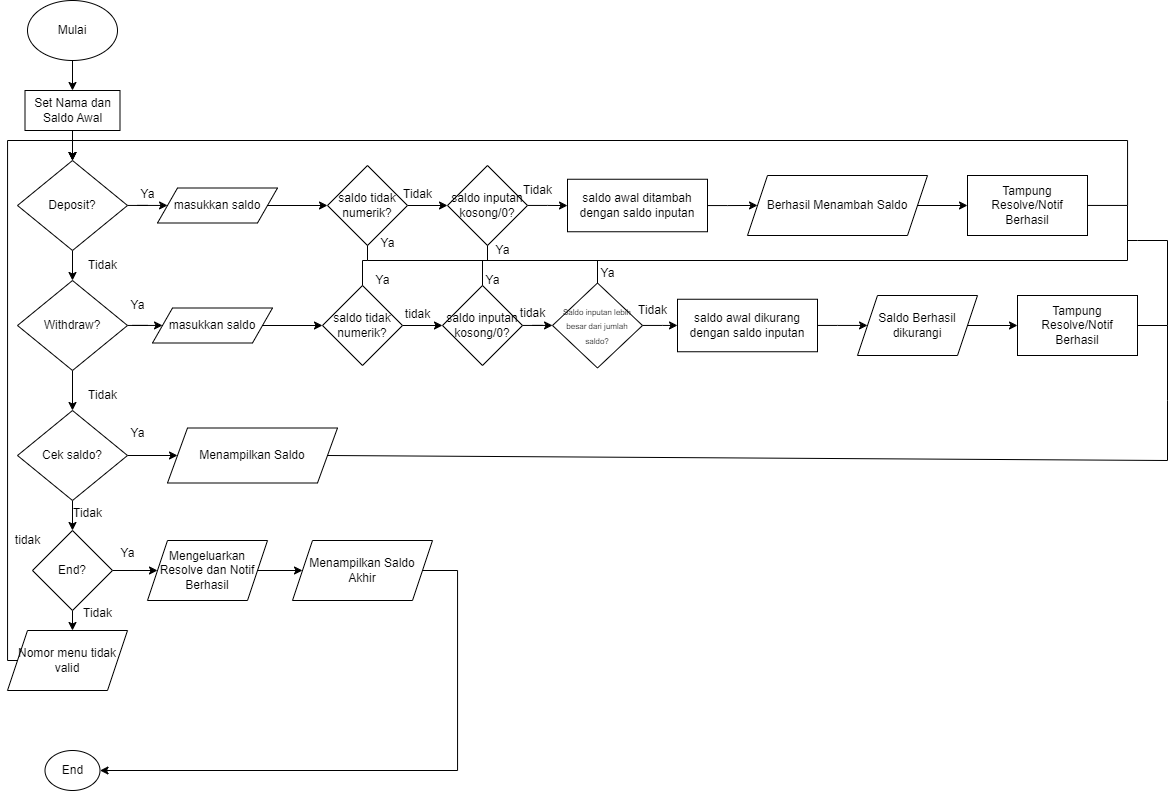

The diagram above was exported from draw.io. Its source (the exported page's mxGraphModel, read from the mxfile embedded in the PNG):
<mxGraphModel dx="1687" dy="974" grid="1" gridSize="10" guides="1" tooltips="1" connect="1" arrows="1" fold="1" page="1" pageScale="1" pageWidth="1169" pageHeight="1654" math="0" shadow="0">
  <root>
    <mxCell id="0" />
    <mxCell id="1" parent="0" />
    <mxCell id="L7N8ndctYGZqhMdfo9i--62" value="" style="edgeStyle=orthogonalEdgeStyle;rounded=0;orthogonalLoop=1;jettySize=auto;html=1;" parent="1" source="L7N8ndctYGZqhMdfo9i--1" target="L7N8ndctYGZqhMdfo9i--60" edge="1">
      <mxGeometry relative="1" as="geometry" />
    </mxCell>
    <mxCell id="L7N8ndctYGZqhMdfo9i--1" value="Mulai" style="ellipse;whiteSpace=wrap;html=1;" parent="1" vertex="1">
      <mxGeometry x="60" y="40" width="90" height="60" as="geometry" />
    </mxCell>
    <mxCell id="L7N8ndctYGZqhMdfo9i--5" value="" style="edgeStyle=orthogonalEdgeStyle;rounded=0;orthogonalLoop=1;jettySize=auto;html=1;" parent="1" source="L7N8ndctYGZqhMdfo9i--2" target="L7N8ndctYGZqhMdfo9i--3" edge="1">
      <mxGeometry relative="1" as="geometry" />
    </mxCell>
    <mxCell id="L7N8ndctYGZqhMdfo9i--8" value="" style="edgeStyle=orthogonalEdgeStyle;rounded=0;orthogonalLoop=1;jettySize=auto;html=1;" parent="1" source="L7N8ndctYGZqhMdfo9i--2" target="L7N8ndctYGZqhMdfo9i--7" edge="1">
      <mxGeometry relative="1" as="geometry" />
    </mxCell>
    <mxCell id="L7N8ndctYGZqhMdfo9i--2" value="Deposit?" style="rhombus;whiteSpace=wrap;html=1;" parent="1" vertex="1">
      <mxGeometry x="50" y="200" width="110" height="90" as="geometry" />
    </mxCell>
    <mxCell id="L7N8ndctYGZqhMdfo9i--26" value="" style="edgeStyle=orthogonalEdgeStyle;rounded=0;orthogonalLoop=1;jettySize=auto;html=1;" parent="1" source="L7N8ndctYGZqhMdfo9i--3" target="L7N8ndctYGZqhMdfo9i--18" edge="1">
      <mxGeometry relative="1" as="geometry" />
    </mxCell>
    <mxCell id="L7N8ndctYGZqhMdfo9i--33" value="" style="edgeStyle=orthogonalEdgeStyle;rounded=0;orthogonalLoop=1;jettySize=auto;html=1;" parent="1" source="L7N8ndctYGZqhMdfo9i--3" target="L7N8ndctYGZqhMdfo9i--32" edge="1">
      <mxGeometry relative="1" as="geometry" />
    </mxCell>
    <mxCell id="L7N8ndctYGZqhMdfo9i--3" value="Withdraw?" style="rhombus;whiteSpace=wrap;html=1;" parent="1" vertex="1">
      <mxGeometry x="50" y="320" width="110" height="90" as="geometry" />
    </mxCell>
    <mxCell id="L7N8ndctYGZqhMdfo9i--6" value="Tidak" style="text;html=1;align=center;verticalAlign=middle;resizable=0;points=[];autosize=1;strokeColor=none;fillColor=none;" parent="1" vertex="1">
      <mxGeometry x="110" y="290" width="50" height="30" as="geometry" />
    </mxCell>
    <mxCell id="L7N8ndctYGZqhMdfo9i--10" value="" style="edgeStyle=orthogonalEdgeStyle;rounded=0;orthogonalLoop=1;jettySize=auto;html=1;" parent="1" source="L7N8ndctYGZqhMdfo9i--7" target="L7N8ndctYGZqhMdfo9i--9" edge="1">
      <mxGeometry relative="1" as="geometry" />
    </mxCell>
    <mxCell id="L7N8ndctYGZqhMdfo9i--7" value="masukkan saldo" style="shape=parallelogram;perimeter=parallelogramPerimeter;whiteSpace=wrap;html=1;fixedSize=1;" parent="1" vertex="1">
      <mxGeometry x="190" y="227.5" width="120" height="35" as="geometry" />
    </mxCell>
    <mxCell id="L7N8ndctYGZqhMdfo9i--12" value="" style="edgeStyle=orthogonalEdgeStyle;rounded=0;orthogonalLoop=1;jettySize=auto;html=1;" parent="1" source="L7N8ndctYGZqhMdfo9i--9" target="L7N8ndctYGZqhMdfo9i--11" edge="1">
      <mxGeometry relative="1" as="geometry" />
    </mxCell>
    <mxCell id="L7N8ndctYGZqhMdfo9i--9" value="saldo tidak numerik?" style="rhombus;whiteSpace=wrap;html=1;" parent="1" vertex="1">
      <mxGeometry x="360" y="205" width="80" height="80" as="geometry" />
    </mxCell>
    <mxCell id="L7N8ndctYGZqhMdfo9i--14" value="" style="edgeStyle=orthogonalEdgeStyle;rounded=0;orthogonalLoop=1;jettySize=auto;html=1;" parent="1" source="L7N8ndctYGZqhMdfo9i--11" target="L7N8ndctYGZqhMdfo9i--13" edge="1">
      <mxGeometry relative="1" as="geometry" />
    </mxCell>
    <mxCell id="L7N8ndctYGZqhMdfo9i--11" value="saldo inputan kosong/0?" style="rhombus;whiteSpace=wrap;html=1;" parent="1" vertex="1">
      <mxGeometry x="480" y="205" width="80" height="80" as="geometry" />
    </mxCell>
    <mxCell id="L7N8ndctYGZqhMdfo9i--41" value="" style="edgeStyle=orthogonalEdgeStyle;rounded=0;orthogonalLoop=1;jettySize=auto;html=1;" parent="1" source="L7N8ndctYGZqhMdfo9i--13" target="L7N8ndctYGZqhMdfo9i--39" edge="1">
      <mxGeometry relative="1" as="geometry" />
    </mxCell>
    <mxCell id="L7N8ndctYGZqhMdfo9i--13" value="saldo awal ditambah dengan saldo inputan" style="whiteSpace=wrap;html=1;" parent="1" vertex="1">
      <mxGeometry x="600" y="218.75" width="140" height="52.5" as="geometry" />
    </mxCell>
    <mxCell id="L7N8ndctYGZqhMdfo9i--15" value="Tidak" style="text;html=1;align=center;verticalAlign=middle;resizable=0;points=[];autosize=1;strokeColor=none;fillColor=none;" parent="1" vertex="1">
      <mxGeometry x="425" y="218.75" width="50" height="30" as="geometry" />
    </mxCell>
    <mxCell id="L7N8ndctYGZqhMdfo9i--16" value="Ya" style="text;html=1;align=center;verticalAlign=middle;resizable=0;points=[];autosize=1;strokeColor=none;fillColor=none;" parent="1" vertex="1">
      <mxGeometry x="515" y="275" width="40" height="30" as="geometry" />
    </mxCell>
    <mxCell id="L7N8ndctYGZqhMdfo9i--17" value="" style="edgeStyle=orthogonalEdgeStyle;rounded=0;orthogonalLoop=1;jettySize=auto;html=1;" parent="1" source="L7N8ndctYGZqhMdfo9i--18" target="L7N8ndctYGZqhMdfo9i--20" edge="1">
      <mxGeometry relative="1" as="geometry" />
    </mxCell>
    <mxCell id="L7N8ndctYGZqhMdfo9i--18" value="masukkan saldo" style="shape=parallelogram;perimeter=parallelogramPerimeter;whiteSpace=wrap;html=1;fixedSize=1;" parent="1" vertex="1">
      <mxGeometry x="185" y="347.5" width="120" height="35" as="geometry" />
    </mxCell>
    <mxCell id="L7N8ndctYGZqhMdfo9i--19" value="" style="edgeStyle=orthogonalEdgeStyle;rounded=0;orthogonalLoop=1;jettySize=auto;html=1;" parent="1" source="L7N8ndctYGZqhMdfo9i--20" target="L7N8ndctYGZqhMdfo9i--22" edge="1">
      <mxGeometry relative="1" as="geometry" />
    </mxCell>
    <mxCell id="L7N8ndctYGZqhMdfo9i--20" value="saldo tidak numerik?" style="rhombus;whiteSpace=wrap;html=1;" parent="1" vertex="1">
      <mxGeometry x="355" y="325" width="80" height="80" as="geometry" />
    </mxCell>
    <mxCell id="L7N8ndctYGZqhMdfo9i--30" value="" style="edgeStyle=orthogonalEdgeStyle;rounded=0;orthogonalLoop=1;jettySize=auto;html=1;" parent="1" source="L7N8ndctYGZqhMdfo9i--22" target="L7N8ndctYGZqhMdfo9i--29" edge="1">
      <mxGeometry relative="1" as="geometry" />
    </mxCell>
    <mxCell id="L7N8ndctYGZqhMdfo9i--22" value="saldo inputan kosong/0?" style="rhombus;whiteSpace=wrap;html=1;" parent="1" vertex="1">
      <mxGeometry x="475" y="325" width="80" height="80" as="geometry" />
    </mxCell>
    <mxCell id="L7N8ndctYGZqhMdfo9i--43" value="" style="edgeStyle=orthogonalEdgeStyle;rounded=0;orthogonalLoop=1;jettySize=auto;html=1;" parent="1" source="L7N8ndctYGZqhMdfo9i--23" target="L7N8ndctYGZqhMdfo9i--42" edge="1">
      <mxGeometry relative="1" as="geometry" />
    </mxCell>
    <mxCell id="L7N8ndctYGZqhMdfo9i--23" value="saldo awal dikurang dengan saldo inputan" style="whiteSpace=wrap;html=1;" parent="1" vertex="1">
      <mxGeometry x="710" y="338.75" width="140" height="52.5" as="geometry" />
    </mxCell>
    <mxCell id="L7N8ndctYGZqhMdfo9i--24" value="Ya" style="text;html=1;align=center;verticalAlign=middle;resizable=0;points=[];autosize=1;strokeColor=none;fillColor=none;" parent="1" vertex="1">
      <mxGeometry x="395" y="305" width="40" height="30" as="geometry" />
    </mxCell>
    <mxCell id="L7N8ndctYGZqhMdfo9i--25" value="Ya" style="text;html=1;align=center;verticalAlign=middle;resizable=0;points=[];autosize=1;strokeColor=none;fillColor=none;" parent="1" vertex="1">
      <mxGeometry x="505" y="305" width="40" height="30" as="geometry" />
    </mxCell>
    <mxCell id="L7N8ndctYGZqhMdfo9i--27" value="Ya" style="text;html=1;align=center;verticalAlign=middle;resizable=0;points=[];autosize=1;strokeColor=none;fillColor=none;" parent="1" vertex="1">
      <mxGeometry x="160" y="218.75" width="40" height="30" as="geometry" />
    </mxCell>
    <mxCell id="L7N8ndctYGZqhMdfo9i--28" value="Ya" style="text;html=1;align=center;verticalAlign=middle;resizable=0;points=[];autosize=1;strokeColor=none;fillColor=none;" parent="1" vertex="1">
      <mxGeometry x="150" y="330" width="40" height="30" as="geometry" />
    </mxCell>
    <mxCell id="L7N8ndctYGZqhMdfo9i--31" style="edgeStyle=orthogonalEdgeStyle;rounded=0;orthogonalLoop=1;jettySize=auto;html=1;" parent="1" source="L7N8ndctYGZqhMdfo9i--29" target="L7N8ndctYGZqhMdfo9i--23" edge="1">
      <mxGeometry relative="1" as="geometry" />
    </mxCell>
    <mxCell id="L7N8ndctYGZqhMdfo9i--29" value="&lt;font style=&quot;font-size: 8px;&quot;&gt;Saldo inputan lebih besar dari jumlah &lt;br&gt;saldo?&lt;/font&gt;" style="rhombus;whiteSpace=wrap;html=1;" parent="1" vertex="1">
      <mxGeometry x="585" y="322.5" width="90" height="85" as="geometry" />
    </mxCell>
    <mxCell id="L7N8ndctYGZqhMdfo9i--38" value="" style="edgeStyle=orthogonalEdgeStyle;rounded=0;orthogonalLoop=1;jettySize=auto;html=1;" parent="1" source="L7N8ndctYGZqhMdfo9i--32" target="L7N8ndctYGZqhMdfo9i--37" edge="1">
      <mxGeometry relative="1" as="geometry" />
    </mxCell>
    <mxCell id="A-kEr8oB1-6Wh4CAaVWF-12" style="edgeStyle=orthogonalEdgeStyle;rounded=0;orthogonalLoop=1;jettySize=auto;html=1;entryX=0.5;entryY=0;entryDx=0;entryDy=0;" edge="1" parent="1" source="L7N8ndctYGZqhMdfo9i--32" target="A-kEr8oB1-6Wh4CAaVWF-10">
      <mxGeometry relative="1" as="geometry" />
    </mxCell>
    <mxCell id="L7N8ndctYGZqhMdfo9i--32" value="Cek saldo?" style="rhombus;whiteSpace=wrap;html=1;" parent="1" vertex="1">
      <mxGeometry x="50" y="450" width="110" height="90" as="geometry" />
    </mxCell>
    <mxCell id="L7N8ndctYGZqhMdfo9i--34" value="Tidak" style="text;html=1;align=center;verticalAlign=middle;resizable=0;points=[];autosize=1;strokeColor=none;fillColor=none;" parent="1" vertex="1">
      <mxGeometry x="110" y="420" width="50" height="30" as="geometry" />
    </mxCell>
    <mxCell id="L7N8ndctYGZqhMdfo9i--37" value="Menampilkan Saldo" style="shape=parallelogram;perimeter=parallelogramPerimeter;whiteSpace=wrap;html=1;fixedSize=1;" parent="1" vertex="1">
      <mxGeometry x="200" y="467.5" width="170" height="55" as="geometry" />
    </mxCell>
    <mxCell id="L7N8ndctYGZqhMdfo9i--45" value="" style="edgeStyle=orthogonalEdgeStyle;rounded=0;orthogonalLoop=1;jettySize=auto;html=1;" parent="1" source="L7N8ndctYGZqhMdfo9i--39" target="L7N8ndctYGZqhMdfo9i--44" edge="1">
      <mxGeometry relative="1" as="geometry" />
    </mxCell>
    <mxCell id="L7N8ndctYGZqhMdfo9i--39" value="Berhasil Menambah Saldo" style="shape=parallelogram;perimeter=parallelogramPerimeter;whiteSpace=wrap;html=1;fixedSize=1;" parent="1" vertex="1">
      <mxGeometry x="780" y="215" width="180" height="60" as="geometry" />
    </mxCell>
    <mxCell id="L7N8ndctYGZqhMdfo9i--47" value="" style="edgeStyle=orthogonalEdgeStyle;rounded=0;orthogonalLoop=1;jettySize=auto;html=1;" parent="1" source="L7N8ndctYGZqhMdfo9i--42" target="L7N8ndctYGZqhMdfo9i--46" edge="1">
      <mxGeometry relative="1" as="geometry" />
    </mxCell>
    <mxCell id="L7N8ndctYGZqhMdfo9i--42" value="Saldo Berhasil dikurangi" style="shape=parallelogram;perimeter=parallelogramPerimeter;whiteSpace=wrap;html=1;fixedSize=1;" parent="1" vertex="1">
      <mxGeometry x="890" y="335" width="120" height="60" as="geometry" />
    </mxCell>
    <mxCell id="A-kEr8oB1-6Wh4CAaVWF-2" style="edgeStyle=orthogonalEdgeStyle;rounded=0;orthogonalLoop=1;jettySize=auto;html=1;entryX=0.5;entryY=0;entryDx=0;entryDy=0;" edge="1" parent="1" source="L7N8ndctYGZqhMdfo9i--44" target="L7N8ndctYGZqhMdfo9i--2">
      <mxGeometry relative="1" as="geometry">
        <Array as="points">
          <mxPoint x="1160" y="245" />
          <mxPoint x="1160" y="180" />
          <mxPoint x="105" y="180" />
        </Array>
      </mxGeometry>
    </mxCell>
    <mxCell id="L7N8ndctYGZqhMdfo9i--44" value="Tampung Resolve/Notif Berhasil" style="whiteSpace=wrap;html=1;" parent="1" vertex="1">
      <mxGeometry x="1000" y="215" width="120" height="60" as="geometry" />
    </mxCell>
    <mxCell id="L7N8ndctYGZqhMdfo9i--46" value="Tampung Resolve/Notif Berhasil" style="whiteSpace=wrap;html=1;" parent="1" vertex="1">
      <mxGeometry x="1050" y="335" width="120" height="60" as="geometry" />
    </mxCell>
    <mxCell id="L7N8ndctYGZqhMdfo9i--48" value="End" style="ellipse;whiteSpace=wrap;html=1;" parent="1" vertex="1">
      <mxGeometry x="77.5" y="790" width="55" height="40" as="geometry" />
    </mxCell>
    <mxCell id="L7N8ndctYGZqhMdfo9i--57" value="" style="endArrow=none;html=1;rounded=0;entryX=0.5;entryY=1;entryDx=0;entryDy=0;" parent="1" target="L7N8ndctYGZqhMdfo9i--9" edge="1">
      <mxGeometry width="50" height="50" relative="1" as="geometry">
        <mxPoint x="1160" y="245" as="sourcePoint" />
        <mxPoint x="420" y="300" as="targetPoint" />
        <Array as="points">
          <mxPoint x="1160" y="300" />
          <mxPoint x="400" y="300" />
        </Array>
      </mxGeometry>
    </mxCell>
    <mxCell id="L7N8ndctYGZqhMdfo9i--58" value="" style="endArrow=none;html=1;rounded=0;entryX=0.5;entryY=1;entryDx=0;entryDy=0;" parent="1" target="L7N8ndctYGZqhMdfo9i--11" edge="1">
      <mxGeometry width="50" height="50" relative="1" as="geometry">
        <mxPoint x="520" y="300" as="sourcePoint" />
        <mxPoint x="560" y="440" as="targetPoint" />
      </mxGeometry>
    </mxCell>
    <mxCell id="L7N8ndctYGZqhMdfo9i--63" value="" style="edgeStyle=orthogonalEdgeStyle;rounded=0;orthogonalLoop=1;jettySize=auto;html=1;" parent="1" source="L7N8ndctYGZqhMdfo9i--60" edge="1">
      <mxGeometry relative="1" as="geometry">
        <mxPoint x="105" y="200" as="targetPoint" />
      </mxGeometry>
    </mxCell>
    <mxCell id="L7N8ndctYGZqhMdfo9i--60" value="Set Nama dan Saldo Awal" style="rounded=0;whiteSpace=wrap;html=1;" parent="1" vertex="1">
      <mxGeometry x="57.5" y="130" width="95" height="40" as="geometry" />
    </mxCell>
    <mxCell id="A-kEr8oB1-6Wh4CAaVWF-4" value="" style="endArrow=none;html=1;rounded=0;entryX=0.5;entryY=0;entryDx=0;entryDy=0;" edge="1" parent="1" target="L7N8ndctYGZqhMdfo9i--22">
      <mxGeometry width="50" height="50" relative="1" as="geometry">
        <mxPoint x="515" y="300" as="sourcePoint" />
        <mxPoint x="530" y="430" as="targetPoint" />
      </mxGeometry>
    </mxCell>
    <mxCell id="A-kEr8oB1-6Wh4CAaVWF-5" value="tidak" style="text;html=1;align=center;verticalAlign=middle;resizable=0;points=[];autosize=1;strokeColor=none;fillColor=none;" vertex="1" parent="1">
      <mxGeometry x="540" y="338" width="50" height="30" as="geometry" />
    </mxCell>
    <mxCell id="A-kEr8oB1-6Wh4CAaVWF-6" value="" style="endArrow=none;html=1;rounded=0;exitX=0.5;exitY=0;exitDx=0;exitDy=0;" edge="1" parent="1" source="L7N8ndctYGZqhMdfo9i--20">
      <mxGeometry width="50" height="50" relative="1" as="geometry">
        <mxPoint x="390" y="360" as="sourcePoint" />
        <mxPoint x="400" y="300" as="targetPoint" />
        <Array as="points">
          <mxPoint x="395" y="300" />
        </Array>
      </mxGeometry>
    </mxCell>
    <mxCell id="A-kEr8oB1-6Wh4CAaVWF-7" value="tidak" style="text;html=1;align=center;verticalAlign=middle;resizable=0;points=[];autosize=1;strokeColor=none;fillColor=none;" vertex="1" parent="1">
      <mxGeometry x="425" y="338.75" width="50" height="30" as="geometry" />
    </mxCell>
    <mxCell id="A-kEr8oB1-6Wh4CAaVWF-8" value="" style="endArrow=none;html=1;rounded=0;exitX=1;exitY=0.5;exitDx=0;exitDy=0;" edge="1" parent="1" source="L7N8ndctYGZqhMdfo9i--46">
      <mxGeometry width="50" height="50" relative="1" as="geometry">
        <mxPoint x="1190" y="365" as="sourcePoint" />
        <mxPoint x="1160" y="280" as="targetPoint" />
        <Array as="points">
          <mxPoint x="1200" y="365" />
          <mxPoint x="1200" y="280" />
          <mxPoint x="1170" y="280" />
        </Array>
      </mxGeometry>
    </mxCell>
    <mxCell id="A-kEr8oB1-6Wh4CAaVWF-14" style="edgeStyle=orthogonalEdgeStyle;rounded=0;orthogonalLoop=1;jettySize=auto;html=1;entryX=0;entryY=0.5;entryDx=0;entryDy=0;" edge="1" parent="1" source="A-kEr8oB1-6Wh4CAaVWF-10">
      <mxGeometry relative="1" as="geometry">
        <mxPoint x="190" y="610" as="targetPoint" />
      </mxGeometry>
    </mxCell>
    <mxCell id="A-kEr8oB1-6Wh4CAaVWF-23" style="edgeStyle=orthogonalEdgeStyle;rounded=0;orthogonalLoop=1;jettySize=auto;html=1;entryX=0.5;entryY=0;entryDx=0;entryDy=0;exitX=0;exitY=0.5;exitDx=0;exitDy=0;" edge="1" parent="1" source="A-kEr8oB1-6Wh4CAaVWF-36" target="L7N8ndctYGZqhMdfo9i--2">
      <mxGeometry relative="1" as="geometry">
        <Array as="points">
          <mxPoint x="40" y="700" />
          <mxPoint x="40" y="180" />
          <mxPoint x="105" y="180" />
        </Array>
      </mxGeometry>
    </mxCell>
    <mxCell id="A-kEr8oB1-6Wh4CAaVWF-35" value="" style="edgeStyle=orthogonalEdgeStyle;rounded=0;orthogonalLoop=1;jettySize=auto;html=1;" edge="1" parent="1" source="A-kEr8oB1-6Wh4CAaVWF-10">
      <mxGeometry relative="1" as="geometry">
        <mxPoint x="105" y="670" as="targetPoint" />
      </mxGeometry>
    </mxCell>
    <mxCell id="A-kEr8oB1-6Wh4CAaVWF-10" value="End?" style="rhombus;whiteSpace=wrap;html=1;" vertex="1" parent="1">
      <mxGeometry x="65" y="570" width="80" height="80" as="geometry" />
    </mxCell>
    <mxCell id="A-kEr8oB1-6Wh4CAaVWF-11" value="Ya" style="text;html=1;align=center;verticalAlign=middle;resizable=0;points=[];autosize=1;strokeColor=none;fillColor=none;" vertex="1" parent="1">
      <mxGeometry x="150" y="458" width="40" height="30" as="geometry" />
    </mxCell>
    <mxCell id="A-kEr8oB1-6Wh4CAaVWF-13" value="Tidak" style="text;html=1;align=center;verticalAlign=middle;resizable=0;points=[];autosize=1;strokeColor=none;fillColor=none;" vertex="1" parent="1">
      <mxGeometry x="95" y="538" width="50" height="30" as="geometry" />
    </mxCell>
    <mxCell id="A-kEr8oB1-6Wh4CAaVWF-15" value="Ya" style="text;html=1;align=center;verticalAlign=middle;resizable=0;points=[];autosize=1;strokeColor=none;fillColor=none;" vertex="1" parent="1">
      <mxGeometry x="140" y="578" width="40" height="30" as="geometry" />
    </mxCell>
    <mxCell id="A-kEr8oB1-6Wh4CAaVWF-20" value="" style="edgeStyle=orthogonalEdgeStyle;rounded=0;orthogonalLoop=1;jettySize=auto;html=1;" edge="1" parent="1" source="A-kEr8oB1-6Wh4CAaVWF-16" target="A-kEr8oB1-6Wh4CAaVWF-19">
      <mxGeometry relative="1" as="geometry" />
    </mxCell>
    <mxCell id="A-kEr8oB1-6Wh4CAaVWF-16" value="Mengeluarkan Resolve dan Notif Berhasil" style="shape=parallelogram;perimeter=parallelogramPerimeter;whiteSpace=wrap;html=1;fixedSize=1;" vertex="1" parent="1">
      <mxGeometry x="180" y="580" width="120" height="60" as="geometry" />
    </mxCell>
    <mxCell id="A-kEr8oB1-6Wh4CAaVWF-22" style="edgeStyle=orthogonalEdgeStyle;rounded=0;orthogonalLoop=1;jettySize=auto;html=1;entryX=1;entryY=0.5;entryDx=0;entryDy=0;" edge="1" parent="1" source="A-kEr8oB1-6Wh4CAaVWF-19" target="L7N8ndctYGZqhMdfo9i--48">
      <mxGeometry relative="1" as="geometry">
        <Array as="points">
          <mxPoint x="490" y="610" />
          <mxPoint x="490" y="810" />
        </Array>
      </mxGeometry>
    </mxCell>
    <mxCell id="A-kEr8oB1-6Wh4CAaVWF-19" value="Menampilkan Saldo &lt;br&gt;Akhir" style="shape=parallelogram;perimeter=parallelogramPerimeter;whiteSpace=wrap;html=1;fixedSize=1;" vertex="1" parent="1">
      <mxGeometry x="325" y="580" width="140" height="60" as="geometry" />
    </mxCell>
    <mxCell id="A-kEr8oB1-6Wh4CAaVWF-24" value="tidak" style="text;html=1;align=center;verticalAlign=middle;resizable=0;points=[];autosize=1;strokeColor=none;fillColor=none;" vertex="1" parent="1">
      <mxGeometry x="35" y="565" width="50" height="30" as="geometry" />
    </mxCell>
    <mxCell id="A-kEr8oB1-6Wh4CAaVWF-25" value="" style="endArrow=none;html=1;rounded=0;exitX=1;exitY=0.5;exitDx=0;exitDy=0;" edge="1" parent="1" source="L7N8ndctYGZqhMdfo9i--37">
      <mxGeometry width="50" height="50" relative="1" as="geometry">
        <mxPoint x="470" y="510" as="sourcePoint" />
        <mxPoint x="1200" y="365" as="targetPoint" />
        <Array as="points">
          <mxPoint x="1200" y="500" />
          <mxPoint x="1200" y="440" />
        </Array>
      </mxGeometry>
    </mxCell>
    <mxCell id="A-kEr8oB1-6Wh4CAaVWF-27" value="" style="endArrow=none;html=1;rounded=0;exitX=0.5;exitY=0;exitDx=0;exitDy=0;" edge="1" parent="1" source="L7N8ndctYGZqhMdfo9i--29">
      <mxGeometry width="50" height="50" relative="1" as="geometry">
        <mxPoint x="580" y="350" as="sourcePoint" />
        <mxPoint x="630" y="300" as="targetPoint" />
      </mxGeometry>
    </mxCell>
    <mxCell id="A-kEr8oB1-6Wh4CAaVWF-28" value="Ya" style="text;html=1;align=center;verticalAlign=middle;resizable=0;points=[];autosize=1;strokeColor=none;fillColor=none;" vertex="1" parent="1">
      <mxGeometry x="620" y="298" width="40" height="30" as="geometry" />
    </mxCell>
    <mxCell id="A-kEr8oB1-6Wh4CAaVWF-29" value="Tidak" style="text;html=1;align=center;verticalAlign=middle;resizable=0;points=[];autosize=1;strokeColor=none;fillColor=none;" vertex="1" parent="1">
      <mxGeometry x="660" y="335" width="50" height="30" as="geometry" />
    </mxCell>
    <mxCell id="A-kEr8oB1-6Wh4CAaVWF-30" value="Ya" style="text;html=1;align=center;verticalAlign=middle;resizable=0;points=[];autosize=1;strokeColor=none;fillColor=none;" vertex="1" parent="1">
      <mxGeometry x="400" y="268" width="40" height="30" as="geometry" />
    </mxCell>
    <mxCell id="A-kEr8oB1-6Wh4CAaVWF-31" value="Tidak" style="text;html=1;align=center;verticalAlign=middle;resizable=0;points=[];autosize=1;strokeColor=none;fillColor=none;" vertex="1" parent="1">
      <mxGeometry x="545" y="215" width="50" height="30" as="geometry" />
    </mxCell>
    <mxCell id="A-kEr8oB1-6Wh4CAaVWF-36" value="Nomor menu tidak valid" style="shape=parallelogram;perimeter=parallelogramPerimeter;whiteSpace=wrap;html=1;fixedSize=1;" vertex="1" parent="1">
      <mxGeometry x="40" y="670" width="120" height="60" as="geometry" />
    </mxCell>
    <mxCell id="A-kEr8oB1-6Wh4CAaVWF-37" value="Tidak" style="text;html=1;align=center;verticalAlign=middle;resizable=0;points=[];autosize=1;strokeColor=none;fillColor=none;" vertex="1" parent="1">
      <mxGeometry x="105" y="638" width="50" height="30" as="geometry" />
    </mxCell>
  </root>
</mxGraphModel>